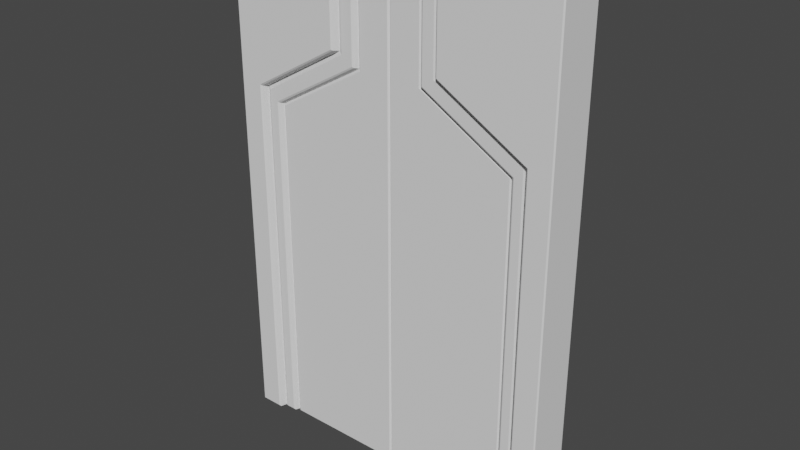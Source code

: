 # Source: sci_fi_door.blend  (saved by Blender 3.5.10; exported with 4.5.12 LTS)
import bpy
from mathutils import Matrix  # noqa: F401  (used for matrix-valued properties, if any)

bpy.ops.wm.read_factory_settings(use_empty=True)
scene = bpy.context.scene
scene.name = 'Scene'

# ---- collections
col_collection = bpy.data.collections.new('Collection'); scene.collection.children.link(col_collection)

# ---- world
world_world = bpy.data.worlds.new('World'); scene.world = world_world
world_world.use_nodes = True; world_world.node_tree.nodes.clear()
_N = world_world.node_tree.nodes; _L = world_world.node_tree.links
n0 = _N.new('ShaderNodeOutputWorld'); n0.name = 'World Output'; n0.location = (300, 300)
n1 = _N.new('ShaderNodeBackground'); n1.name = 'Background'; n1.location = (10, 300)
n1.inputs[0].default_value = (0.05088, 0.05088, 0.05088, 1.0)
_L.new(n1.outputs[0], n0.inputs[0])
n0.is_active_output = True
world_world.color = (0.05088, 0.05088, 0.05088)
world_world.use_sun_shadow = False
world_world.sun_shadow_jitter_overblur = 0.0

# ---- meshes
me_plane = bpy.data.meshes.new('Plane')
me_plane.from_pydata([(0.8427, -0.09386, 5.96e-08), (0.3129, -0.09386, 3.0), (0.3129, -0.09386, 2.416), (0.8427, -0.09386, 2.11), (0.7485, -0.07386, 5.96e-08), (0.2021, -0.07386, 3.0), (0.2021, -0.07386, 2.341), (0.7485, -0.07386, 2.025), (1.0, 0.0, 5.96e-08), (1.0, 0.0, 3.0), (0.7485, 0.0, 5.96e-08), (0.2021, 0.0, 3.0), (0.993, -0.1393, 0.007), (1.0, -0.1325, 5.96e-08), (1.0, -0.1325, 3.0), (0.993, -0.1393, 2.993), (0.8648, -0.1393, 0.007), (0.8555, -0.1325, 5.96e-08), (0.8206, -0.1066, 0.007), (0.834, -0.1012, 5.96e-08), (0.2908, -0.1066, 2.993), (0.3041, -0.1012, 3.0), (0.3349, -0.1393, 2.993), (0.3257, -0.1325, 3.0), (0.3349, -0.1393, 2.428), (0.3257, -0.1325, 2.423), (0.2908, -0.1066, 2.403), (0.3041, -0.1013, 2.411), (0.8648, -0.1393, 2.122), (0.8555, -0.1325, 2.117), (0.8206, -0.1066, 2.097), (0.8339, -0.1013, 2.105), (0.7702, -0.1066, 0.007), (0.7607, -0.1011, 5.96e-08), (0.2237, -0.1066, 2.993), (0.2142, -0.1011, 3.0), (0.2237, -0.1066, 2.353), (0.2142, -0.101, 2.348), (0.7702, -0.1066, 2.038), (0.7606, -0.101, 2.032)], [], [(21, 27, 2, 1), (1, 2, 25, 23), (2, 3, 29, 25), (7, 4, 33, 39), (27, 31, 3, 2), (34, 36, 38, 32, 18, 30, 26, 20), (31, 19, 0, 3), (4, 10, 8, 13, 17, 0, 19, 33), (6, 7, 39, 37), (5, 6, 37, 35), (1, 23, 14, 9, 11, 5, 35, 21), (3, 0, 17, 29), (22, 24, 28, 16, 12, 15), (13, 14, 15, 12), (20, 26, 27, 21), (24, 22, 23, 25), (26, 30, 31, 27), (28, 24, 25, 29), (30, 18, 19, 31), (16, 28, 29, 17), (14, 23, 22, 15), (17, 13, 12, 16), (36, 34, 35, 37), (38, 36, 37, 39), (32, 38, 39, 33), (21, 35, 34, 20), (33, 19, 18, 32), (14, 13, 8, 9)])
_uv = me_plane.uv_layers.new(name='UVMap')
_uv.uv.foreach_set('vector', [0.6521, 1.0, 0.652, 0.8035, 0.6564, 0.8052, 0.6564, 1.0, 0.6564, 1.0, 0.6564, 0.8052, 0.6628, 0.8077, 0.6628, 1.0, 0.6564, 0.8052, 0.9214, 0.7032, 0.9278, 0.7057, 0.6628, 0.8077, 0.8743, 0.6751, 0.8743, 0.0, 0.8803, 0.0, 0.8803, 0.6774, 0.652, 0.8035, 0.917, 0.7015, 0.9214, 0.7032, 0.6564, 0.8052, 0.6118, 0.9977, 0.6118, 0.7844, 0.8851, 0.6793, 0.8851, 0.002333, 0.9103, 0.002333, 0.9103, 0.699, 0.6454, 0.8009, 0.6454, 0.9977, 0.917, 0.7015, 0.917, 0.0, 0.9214, 0.0, 0.9214, 0.7032, 0.8743, 0.0, 0.8743, 0.0, 1.0, 0.0, 1.0, 0.0, 0.9278, 0.0, 0.9214, 0.0, 0.917, 0.0, 0.8803, 0.0, 0.601, 0.7803, 0.8743, 0.6751, 0.8803, 0.6774, 0.6071, 0.7826, 0.601, 1.0, 0.601, 0.7803, 0.6071, 0.7826, 0.6071, 1.0, 0.6564, 1.0, 0.6628, 1.0, 1.0, 1.0, 1.0, 1.0, 0.601, 1.0, 0.601, 1.0, 0.6071, 1.0, 0.6521, 1.0, 0.9214, 0.7032, 0.9214, 0.0, 0.9278, 0.0, 0.9278, 0.7057, 0.6675, 0.9977, 0.6675, 0.8095, 0.9324, 0.7075, 0.9324, 0.002333, 0.9965, 0.002333, 0.9965, 0.9977, 1.0, 0.0, 1.0, 1.0, 0.9965, 0.9977, 0.9965, 0.002333, 0.6454, 0.9977, 0.6454, 0.8009, 0.652, 0.8035, 0.6521, 1.0, 0.6675, 0.8095, 0.6675, 0.9977, 0.6628, 1.0, 0.6628, 0.8077, 0.6454, 0.8009, 0.9103, 0.699, 0.917, 0.7015, 0.652, 0.8035, 0.9324, 0.7075, 0.6675, 0.8095, 0.6628, 0.8077, 0.9278, 0.7057, 0.9103, 0.699, 0.9103, 0.002333, 0.917, 0.0, 0.917, 0.7015, 0.9324, 0.002333, 0.9324, 0.7075, 0.9278, 0.7057, 0.9278, 0.0, 1.0, 1.0, 0.6628, 1.0, 0.6675, 0.9977, 0.9965, 0.9977, 0.9278, 0.0, 1.0, 0.0, 0.9965, 0.002333, 0.9324, 0.002333, 0.6118, 0.7844, 0.6118, 0.9977, 0.6071, 1.0, 0.6071, 0.7826, 0.8851, 0.6793, 0.6118, 0.7844, 0.6071, 0.7826, 0.8803, 0.6774, 0.8851, 0.002333, 0.8851, 0.6793, 0.8803, 0.6774, 0.8803, 0.0, 0.6521, 1.0, 0.6071, 1.0, 0.6118, 0.9977, 0.6454, 0.9977, 0.8803, 0.0, 0.917, 0.0, 0.9103, 0.002333, 0.8851, 0.002333, 1.0, 1.0, 1.0, 0.0, 1.0, 0.0, 1.0, 1.0])
me_plane.update()
me_plane_001 = bpy.data.meshes.new('Plane.001')
me_plane_001.from_pydata([(0.7339, -0.08515, 5.96e-08), (0.7485, -0.07386, 5.96e-08), (0.1875, -0.08515, 3.0), (0.2021, -0.07386, 3.0), (0.1875, -0.08515, 2.332), (0.2021, -0.07386, 2.341), (0.7339, -0.08515, 2.017), (0.7485, -0.07386, 2.025), (0.0, 0.0, 5.96e-08), (0.0, 0.0, 3.0), (0.7485, 0.0, 5.96e-08), (0.2021, 0.0, 3.0), (0.01, -0.08515, 5.96e-08), (0.0, -0.07515, 5.96e-08), (0.0, -0.07515, 3.0), (0.01, -0.08515, 3.0)], [], [(2, 4, 5, 3), (4, 6, 7, 5), (6, 0, 1, 7), (10, 1, 0, 12, 13, 8), (3, 11, 9, 14, 15, 2), (12, 0, 6, 4, 2, 15), (12, 15, 14, 13), (13, 14, 9, 8)])
_uv = me_plane_001.uv_layers.new(name='UVMap')
_uv.uv.foreach_set('vector', [0.5937, 1.0, 0.5937, 0.7774, 0.601, 0.7803, 0.601, 1.0, 0.5937, 0.7774, 0.867, 0.6723, 0.8743, 0.6751, 0.601, 0.7803, 0.867, 0.6723, 0.867, 0.0, 0.8743, 0.0, 0.8743, 0.6751, 0.8743, 0.0, 0.8743, 0.0, 0.867, 0.0, 0.505, 0.0, 0.5, 0.0, 0.5, 0.0, 0.601, 1.0, 0.601, 1.0, 0.5, 1.0, 0.5, 1.0, 0.505, 1.0, 0.5937, 1.0, 0.505, 0.0, 0.867, 0.0, 0.867, 0.6723, 0.5937, 0.7774, 0.5937, 1.0, 0.505, 1.0, 0.505, 0.0, 0.505, 1.0, 0.5, 1.0, 0.5, 0.0, 0.5, 0.0, 0.5, 1.0, 0.5, 1.0, 0.5, 0.0])
me_plane_001.update()

# ---- objects
ob_plane = bpy.data.objects.new('Plane', me_plane)
ob_plane_001 = bpy.data.objects.new('Plane.001', me_plane_001)

# ---- transforms, parenting, visibility, modifiers, constraints
ob_plane.location = (0.0, 0.0, 0.0)
_m = ob_plane.modifiers.new('Mirror', 'MIRROR')
_m.use_axis = (True, True, False)
_m.use_clip = True
ob_plane_001.location = (0.0, 0.0, 0.0)
_m = ob_plane_001.modifiers.new('Mirror', 'MIRROR')
_m.use_axis = (True, True, False)
_m.use_clip = True

# ---- collection membership
col_collection.objects.link(ob_plane)
col_collection.objects.link(ob_plane_001)

# ---- scene / render settings (as saved in the file)
scene.frame_start = 1; scene.frame_end = 250; scene.frame_set(1)
scene.render.engine = 'BLENDER_EEVEE_NEXT'
scene.cycles.sampling_pattern = 'TABULATED_SOBOL'
scene.view_settings.view_transform = 'Filmic'
bpy.context.view_layer.update()

# ---- added for rendering (the .blend has no active camera and no usable light): camera, sun
cam_auto = bpy.data.cameras.new('AutoCamera')
cam_auto.lens = 50.0
cam_auto.sensor_width = 36.0
cam_auto.clip_end = 1000.0
ob_auto_camera = bpy.data.objects.new('AutoCamera', cam_auto)
scene.collection.objects.link(ob_auto_camera)
ob_auto_camera.location = (3.34589, -4.01507, 4.17671)
ob_auto_camera.rotation_euler = (1.09748, -7.21219e-08, 0.694738)
scene.camera = ob_auto_camera
light_auto_sun = bpy.data.lights.new('AutoSun', 'SUN')
light_auto_sun.energy = 3.0
light_auto_sun.angle = 0.0523599
ob_auto_sun = bpy.data.objects.new('AutoSun', light_auto_sun)
scene.collection.objects.link(ob_auto_sun)
ob_auto_sun.rotation_euler = (0.872665, 0.174533, 0.523599)
bpy.context.view_layer.update()
